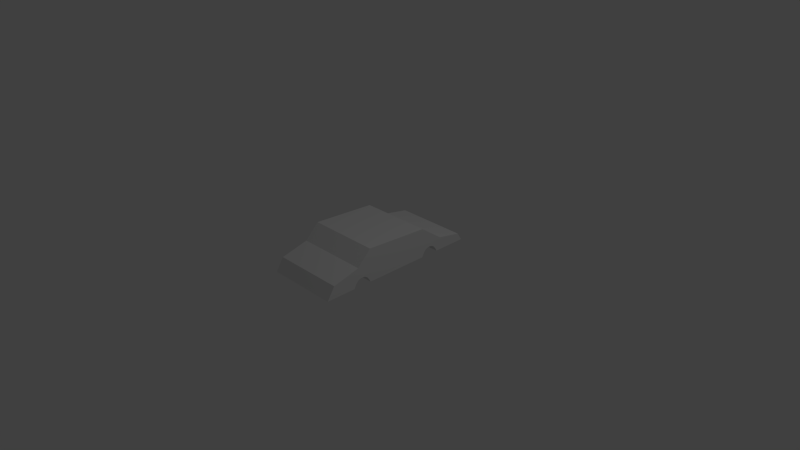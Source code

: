 # Source: car.blend  (saved by Blender 2.72.0; exported with 4.5.12 LTS)
import bpy
from mathutils import Matrix  # noqa: F401  (used for matrix-valued properties, if any)

bpy.ops.wm.read_factory_settings(use_empty=True)
scene = bpy.context.scene
scene.name = 'Scene'

# ---- collections
col_collection_1 = bpy.data.collections.new('Collection 1'); scene.collection.children.link(col_collection_1)

# ---- world
world_world = bpy.data.worlds.new('World'); scene.world = world_world
world_world.color = (0.05088, 0.05088, 0.05088)
world_world.use_sun_shadow = False
world_world.sun_shadow_jitter_overblur = 0.0
world_world.cycles.sampling_method = 'MANUAL'
world_world.cycles.sample_map_resolution = 256

# ---- cameras
cam_camera = bpy.data.cameras.new('Camera')
cam_camera.clip_end = 100.0
cam_camera.lens = 35.0
cam_camera.sensor_width = 32.0
cam_camera.sensor_height = 18.0
cam_camera.ortho_scale = 7.314
cam_camera.dof.focus_distance = 0.0
cam_camera.dof.aperture_fstop = 128.0

# ---- lights
light_lamp = bpy.data.lights.new('Lamp', 'POINT')
light_lamp.transmission_factor = 0.0
light_lamp.cutoff_distance = 30.0
light_lamp.energy = 100.0
light_lamp.shadow_buffer_clip_start = 1.001
light_lamp.shadow_soft_size = 0.1
light_lamp.shadow_maximum_resolution = 0.006
light_lamp.use_absolute_resolution = True
light_lamp.cycles.use_multiple_importance_sampling = False

# ---- meshes
me_plane = bpy.data.meshes.new('Plane')
me_plane.from_pydata([(-0.5, -0.2481, 0.0), (0.5, -0.2481, 0.0), (-0.5, -0.2589, 0.01983), (0.5, -0.2589, 0.01983), (-0.5, -0.2733, 0.03966), (0.5, -0.2733, 0.03966), (-0.5, -0.2895, 0.05048), (0.5, -0.2895, 0.05048), (-0.5, -0.3058, 0.05409), (0.5, -0.3058, 0.05409), (-0.5, -0.3234, 0.05409), (0.5, -0.3234, 0.05409), (-0.5, -0.3431, 0.04769), (0.5, -0.3431, 0.04769), (-0.5, -0.3616, 0.02795), (0.5, -0.3616, 0.02795), (-0.5, -0.3764, -0.0003339), (0.5, -0.3764, -0.0003339), (-0.5, -0.5823, -0.0003339), (0.5, -0.5823, -0.0003339), (-0.5, 0.3208, 0.0), (0.5, 0.3208, 0.0), (-0.5, 0.5525, 0.0), (0.5, 0.5525, 0.0), (-0.5, 0.31, 0.01983), (0.5, 0.31, 0.01983), (-0.5, 0.2956, 0.03966), (0.5, 0.2956, 0.03966), (-0.5, 0.2793, 0.05048), (0.5, 0.2793, 0.05048), (-0.5, 0.2631, 0.05409), (0.5, 0.2631, 0.05409), (-0.5, 0.2455, 0.05409), (0.5, 0.2455, 0.05409), (-0.5, 0.2258, 0.04769), (0.5, 0.2258, 0.04769), (-0.5, 0.2073, 0.02795), (0.5, 0.2073, 0.02795), (-0.5, 0.1925, -0.0003339), (0.5, 0.1925, -0.0003339), (0.5, 0.5188, 0.05325), (-0.5, 0.5188, 0.05325), (0.5, 0.3499, 0.08661), (-0.5, 0.3499, 0.08661), (0.5, 0.1939, 0.2008), (-0.5, 0.1939, 0.2008), (0.5, -0.2466, 0.2266), (-0.5, -0.2466, 0.2266), (0.5, -0.3424, 0.1299), (-0.5, -0.3424, 0.1299), (0.5, -0.5298, 0.08265), (-0.5, -0.5298, 0.08265), (0.0, 0.1939, 0.2008), (0.0, -0.2466, 0.2266), (-0.5, -0.02635, 0.2137), (0.5, -0.02635, 0.2137), (0.0, -0.02635, 0.2137), (0.0, -0.2481, 0.0), (0.0, 0.1925, -0.0003339), (0.5, -0.02779, -0.0001669), (-0.5, -0.02779, -0.0001669), (0.0, -0.02779, -0.0001669), (-0.5, 0.354, 0.0), (0.5, 0.354, 0.0)], [], [(22, 23, 40, 41), (1, 57, 0, 2, 3), (3, 2, 4, 5), (5, 4, 6, 7), (7, 6, 8, 9), (9, 8, 10, 11), (11, 10, 12, 13), (13, 12, 14, 15), (15, 14, 16, 17), (17, 16, 18, 19), (20, 21, 23, 22), (21, 20, 24, 25), (25, 24, 26, 27), (27, 26, 28, 29), (29, 28, 30, 31), (31, 30, 32, 33), (33, 32, 34, 35), (35, 34, 36, 37), (37, 36, 38, 58, 39), (3, 5, 7, 9, 11, 13, 48, 46, 55, 59, 1), (41, 40, 42, 43), (43, 42, 44, 52, 45), (52, 44, 55, 56, 54, 45), (47, 53, 46, 48, 49), (49, 48, 50, 51), (18, 51, 50, 19), (13, 15, 17, 19, 50, 48), (12, 49, 51, 18, 16, 14), (1, 59, 61, 60, 0, 57), (59, 39, 58, 38, 60, 61), (0, 60, 54, 47, 49, 12, 10, 8, 6, 4, 2), (54, 56, 55, 46, 53, 47), (20, 21, 63, 62), (22, 41, 43, 62, 20), (23, 21, 63, 42, 40), (25, 27, 29, 31, 33, 35, 37, 39, 59, 55, 44, 42, 63, 21), (20, 62, 43, 45, 54, 60, 38, 36, 34, 32, 30, 28, 26, 24)])
me_plane.use_remesh_preserve_volume = False
me_plane.use_remesh_preserve_attributes = False
me_plane.use_mirror_vertex_groups = False
me_plane.update()

# ---- objects
ob_plane = bpy.data.objects.new('Plane', me_plane)
ob_lamp = bpy.data.objects.new('Lamp', light_lamp)
ob_camera = bpy.data.objects.new('Camera', cam_camera)

# ---- transforms, parenting, visibility, modifiers, constraints
ob_plane.location = (0.0, 0.0, 0.0)
ob_plane.scale = (1.0, 2.0, 2.0)
ob_plane.lineart.crease_threshold = 0.0
ob_lamp.location = (4.076, 1.005, 5.904)
ob_lamp.rotation_euler = (0.6503, 0.05522, 1.866)
ob_lamp.lock_rotations_4d = False
ob_lamp.empty_display_type = 'ARROWS'
ob_lamp.color = (0.0, 0.0, 0.0, 0.0)
ob_lamp.lineart.crease_threshold = 0.0
ob_camera.location = (7.481, -6.508, 5.344)
ob_camera.rotation_euler = (1.109, 0.01082, 0.8149)
ob_camera.lock_rotations_4d = False
ob_camera.empty_display_type = 'ARROWS'
ob_camera.color = (0.0, 0.0, 0.0, 0.0)
ob_camera.display_type = 'WIRE'
ob_camera.lineart.crease_threshold = 0.0

# ---- collection membership
col_collection_1.objects.link(ob_plane)
col_collection_1.objects.link(ob_lamp)
col_collection_1.objects.link(ob_camera)

# ---- scene / render settings (as saved in the file)
scene.camera = ob_camera
scene.frame_start = 1; scene.frame_end = 250; scene.frame_set(1)
scene.render.engine = 'BLENDER_EEVEE_NEXT'
scene.render.resolution_percentage = 50
scene.render.dither_intensity = 0.0
scene.cycles.use_denoising = False
scene.cycles.samples = 10
scene.cycles.sampling_pattern = 'TABULATED_SOBOL'
scene.cycles.light_sampling_threshold = 0.0
scene.cycles.use_adaptive_sampling = False
scene.cycles.use_light_tree = False
scene.cycles.blur_glossy = 0.0
scene.cycles.pixel_filter_type = 'GAUSSIAN'
scene.cycles.sample_clamp_indirect = 0.0
scene.view_settings.view_transform = 'Standard'
bpy.context.view_layer.update()
